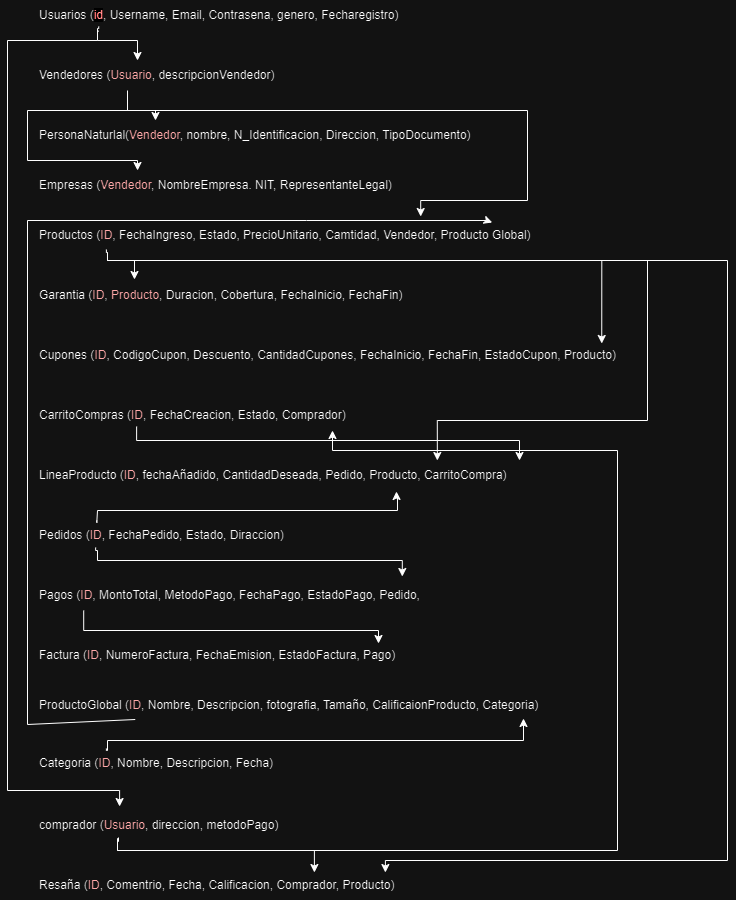

The diagram above was exported from draw.io. Its source (the exported page's mxGraphModel, read from the mxfile embedded in the PNG):
<mxGraphModel dx="791" dy="680" grid="1" gridSize="10" guides="1" tooltips="1" connect="1" arrows="1" fold="1" page="1" pageScale="1" pageWidth="827" pageHeight="1169" math="0" shadow="0">
  <root>
    <mxCell id="0" />
    <mxCell id="1" parent="0" />
    <mxCell id="UpO8wtJ4p0FiVdtKClNN-10" value="" style="edgeStyle=orthogonalEdgeStyle;rounded=0;orthogonalLoop=1;jettySize=auto;html=1;exitX=0.136;exitY=0.867;exitDx=0;exitDy=0;exitPerimeter=0;" parent="1" source="xzL96UykeQlDZg3FOkLR-1" target="xzL96UykeQlDZg3FOkLR-2" edge="1">
      <mxGeometry relative="1" as="geometry">
        <Array as="points">
          <mxPoint x="111" y="68" />
          <mxPoint x="110" y="68" />
          <mxPoint x="110" y="80" />
          <mxPoint x="150" y="80" />
        </Array>
      </mxGeometry>
    </mxCell>
    <mxCell id="UpO8wtJ4p0FiVdtKClNN-33" value="" style="edgeStyle=orthogonalEdgeStyle;rounded=0;orthogonalLoop=1;jettySize=auto;html=1;entryX=0.304;entryY=-0.133;entryDx=0;entryDy=0;entryPerimeter=0;exitX=0.136;exitY=1.033;exitDx=0;exitDy=0;exitPerimeter=0;" parent="1" source="xzL96UykeQlDZg3FOkLR-1" target="UpO8wtJ4p0FiVdtKClNN-20" edge="1">
      <mxGeometry relative="1" as="geometry">
        <mxPoint x="80" y="80" as="sourcePoint" />
        <Array as="points">
          <mxPoint x="110" y="70" />
          <mxPoint x="110" y="80" />
          <mxPoint x="20" y="80" />
          <mxPoint x="20" y="830" />
          <mxPoint x="132" y="830" />
        </Array>
      </mxGeometry>
    </mxCell>
    <mxCell id="xzL96UykeQlDZg3FOkLR-1" value="Usuarios (&lt;font color=&quot;#cc0000&quot;&gt;&lt;span style=&quot;background-color: rgb(255, 255, 255);&quot;&gt;id&lt;/span&gt;&lt;/font&gt;, Username, Email, Contrasena, genero, Fecharegistro)" style="text;strokeColor=none;align=left;fillColor=none;html=1;verticalAlign=middle;whiteSpace=wrap;rounded=0;" parent="1" vertex="1">
      <mxGeometry x="50" y="40" width="450" height="30" as="geometry" />
    </mxCell>
    <mxCell id="UpO8wtJ4p0FiVdtKClNN-11" value="" style="edgeStyle=orthogonalEdgeStyle;rounded=0;orthogonalLoop=1;jettySize=auto;html=1;entryX=0.2;entryY=0;entryDx=0;entryDy=0;entryPerimeter=0;" parent="1" source="xzL96UykeQlDZg3FOkLR-2" target="xzL96UykeQlDZg3FOkLR-3" edge="1">
      <mxGeometry relative="1" as="geometry">
        <Array as="points">
          <mxPoint x="140" y="150" />
          <mxPoint x="168" y="150" />
        </Array>
      </mxGeometry>
    </mxCell>
    <mxCell id="UpO8wtJ4p0FiVdtKClNN-12" value="" style="edgeStyle=orthogonalEdgeStyle;rounded=0;orthogonalLoop=1;jettySize=auto;html=1;entryX=0.164;entryY=0;entryDx=0;entryDy=0;entryPerimeter=0;" parent="1" target="xzL96UykeQlDZg3FOkLR-4" edge="1">
      <mxGeometry relative="1" as="geometry">
        <mxPoint x="140" y="140" as="sourcePoint" />
        <Array as="points">
          <mxPoint x="140" y="150" />
          <mxPoint x="40" y="150" />
          <mxPoint x="40" y="200" />
          <mxPoint x="150" y="200" />
        </Array>
      </mxGeometry>
    </mxCell>
    <mxCell id="UpO8wtJ4p0FiVdtKClNN-13" value="" style="edgeStyle=orthogonalEdgeStyle;rounded=0;orthogonalLoop=1;jettySize=auto;html=1;entryX=0.723;entryY=-0.133;entryDx=0;entryDy=0;entryPerimeter=0;" parent="1" target="xzL96UykeQlDZg3FOkLR-5" edge="1">
      <mxGeometry relative="1" as="geometry">
        <mxPoint x="140" y="140" as="sourcePoint" />
        <Array as="points">
          <mxPoint x="140" y="140" />
          <mxPoint x="140" y="150" />
          <mxPoint x="540" y="150" />
          <mxPoint x="540" y="240" />
          <mxPoint x="433" y="240" />
        </Array>
      </mxGeometry>
    </mxCell>
    <mxCell id="xzL96UykeQlDZg3FOkLR-2" value="Vendedores (&lt;font color=&quot;#cc0000&quot;&gt;Usuario&lt;/font&gt;, descripcionVendedor&lt;span style=&quot;background-color: initial;&quot;&gt;)&amp;nbsp;&lt;/span&gt;" style="text;strokeColor=none;align=left;fillColor=none;html=1;verticalAlign=middle;whiteSpace=wrap;rounded=0;" parent="1" vertex="1">
      <mxGeometry x="50" y="100" width="560" height="30" as="geometry" />
    </mxCell>
    <mxCell id="xzL96UykeQlDZg3FOkLR-3" value="PersonaNaturlal(&lt;font color=&quot;#cc0000&quot;&gt;Vendedor&lt;/font&gt;, nombre, N_Identificacion, Direccion, TipoDocumento)" style="text;strokeColor=none;align=left;fillColor=none;html=1;verticalAlign=middle;whiteSpace=wrap;rounded=0;" parent="1" vertex="1">
      <mxGeometry x="50" y="160" width="590" height="30" as="geometry" />
    </mxCell>
    <mxCell id="xzL96UykeQlDZg3FOkLR-4" value="Empresas (&lt;font color=&quot;#cc0000&quot;&gt;Vendedor&lt;/font&gt;, NombreEmpresa. NIT, RepresentanteLegal)" style="text;strokeColor=none;align=left;fillColor=none;html=1;verticalAlign=middle;whiteSpace=wrap;rounded=0;" parent="1" vertex="1">
      <mxGeometry x="50" y="210" width="610" height="30" as="geometry" />
    </mxCell>
    <mxCell id="UpO8wtJ4p0FiVdtKClNN-16" value="" style="edgeStyle=orthogonalEdgeStyle;rounded=0;orthogonalLoop=1;jettySize=auto;html=1;entryX=0.183;entryY=-0.033;entryDx=0;entryDy=0;entryPerimeter=0;exitX=0.13;exitY=0.967;exitDx=0;exitDy=0;exitPerimeter=0;" parent="1" source="xzL96UykeQlDZg3FOkLR-5" target="xzL96UykeQlDZg3FOkLR-7" edge="1">
      <mxGeometry relative="1" as="geometry">
        <Array as="points">
          <mxPoint x="119" y="292" />
          <mxPoint x="120" y="292" />
          <mxPoint x="120" y="300" />
          <mxPoint x="147" y="300" />
        </Array>
      </mxGeometry>
    </mxCell>
    <mxCell id="UpO8wtJ4p0FiVdtKClNN-18" value="" style="edgeStyle=orthogonalEdgeStyle;rounded=0;orthogonalLoop=1;jettySize=auto;html=1;exitX=0.132;exitY=1.067;exitDx=0;exitDy=0;exitPerimeter=0;entryX=0.925;entryY=0.1;entryDx=0;entryDy=0;entryPerimeter=0;" parent="1" source="xzL96UykeQlDZg3FOkLR-5" target="xzL96UykeQlDZg3FOkLR-8" edge="1">
      <mxGeometry relative="1" as="geometry">
        <Array as="points">
          <mxPoint x="120" y="300" />
          <mxPoint x="614" y="300" />
        </Array>
      </mxGeometry>
    </mxCell>
    <mxCell id="UpO8wtJ4p0FiVdtKClNN-23" value="" style="edgeStyle=orthogonalEdgeStyle;rounded=0;orthogonalLoop=1;jettySize=auto;html=1;entryX=0.892;entryY=0.067;entryDx=0;entryDy=0;entryPerimeter=0;" parent="1" target="UpO8wtJ4p0FiVdtKClNN-22" edge="1">
      <mxGeometry relative="1" as="geometry">
        <mxPoint x="120" y="300" as="sourcePoint" />
        <Array as="points">
          <mxPoint x="315" y="300" />
          <mxPoint x="740" y="300" />
          <mxPoint x="740" y="900" />
          <mxPoint x="398" y="900" />
        </Array>
      </mxGeometry>
    </mxCell>
    <mxCell id="UpO8wtJ4p0FiVdtKClNN-24" value="" style="edgeStyle=orthogonalEdgeStyle;rounded=0;orthogonalLoop=1;jettySize=auto;html=1;entryX=0.714;entryY=0;entryDx=0;entryDy=0;entryPerimeter=0;" parent="1" target="xzL96UykeQlDZg3FOkLR-6" edge="1">
      <mxGeometry relative="1" as="geometry">
        <mxPoint x="120" y="300" as="sourcePoint" />
        <Array as="points">
          <mxPoint x="660" y="300" />
          <mxPoint x="660" y="460" />
          <mxPoint x="450" y="460" />
        </Array>
      </mxGeometry>
    </mxCell>
    <mxCell id="xzL96UykeQlDZg3FOkLR-5" value="Productos (&lt;font color=&quot;#cc0000&quot;&gt;ID&lt;/font&gt;, FechaIngreso, Estado, PrecioUnitario, Camtidad, Vendedor, Producto Global)" style="text;strokeColor=none;align=left;fillColor=none;html=1;verticalAlign=middle;whiteSpace=wrap;rounded=0;" parent="1" vertex="1">
      <mxGeometry x="50" y="260" width="530" height="30" as="geometry" />
    </mxCell>
    <mxCell id="xzL96UykeQlDZg3FOkLR-6" value="LineaProducto (&lt;font color=&quot;#cc0000&quot;&gt;ID&lt;/font&gt;, fechaAñadido, CantidadDeseada, Pedido, Producto, CarritoCompra)" style="text;strokeColor=none;align=left;fillColor=none;html=1;verticalAlign=middle;whiteSpace=wrap;rounded=0;" parent="1" vertex="1">
      <mxGeometry x="50" y="500" width="560" height="30" as="geometry" />
    </mxCell>
    <mxCell id="xzL96UykeQlDZg3FOkLR-7" value="Garantia (&lt;font color=&quot;#cc0000&quot;&gt;ID&lt;/font&gt;, &lt;font color=&quot;#cc0000&quot;&gt;Producto&lt;/font&gt;, Duracion, Cobertura, FechaInicio, FechaFin)" style="text;strokeColor=none;align=left;fillColor=none;html=1;verticalAlign=middle;whiteSpace=wrap;rounded=0;" parent="1" vertex="1">
      <mxGeometry x="50" y="320" width="530" height="30" as="geometry" />
    </mxCell>
    <mxCell id="xzL96UykeQlDZg3FOkLR-8" value="Cupones (&lt;font color=&quot;#cc0000&quot;&gt;ID&lt;/font&gt;, CodigoCupon, Descuento, CantidadCupones, FechaInicio, FechaFin, EstadoCupon, Producto)" style="text;strokeColor=none;align=left;fillColor=none;html=1;verticalAlign=middle;whiteSpace=wrap;rounded=0;" parent="1" vertex="1">
      <mxGeometry x="50" y="380" width="610" height="30" as="geometry" />
    </mxCell>
    <mxCell id="UpO8wtJ4p0FiVdtKClNN-25" value="" style="edgeStyle=orthogonalEdgeStyle;rounded=0;orthogonalLoop=1;jettySize=auto;html=1;exitX=0.168;exitY=0.867;exitDx=0;exitDy=0;exitPerimeter=0;" parent="1" source="xzL96UykeQlDZg3FOkLR-11" edge="1">
      <mxGeometry relative="1" as="geometry">
        <mxPoint x="70" y="480" as="sourcePoint" />
        <mxPoint x="532" y="500" as="targetPoint" />
        <Array as="points">
          <mxPoint x="150" y="480" />
          <mxPoint x="532" y="480" />
        </Array>
      </mxGeometry>
    </mxCell>
    <mxCell id="xzL96UykeQlDZg3FOkLR-11" value="CarritoCompras (&lt;font color=&quot;#cc0000&quot;&gt;ID&lt;/font&gt;, FechaCreacion, Estado, Comprador)" style="text;strokeColor=none;align=left;fillColor=none;html=1;verticalAlign=middle;whiteSpace=wrap;rounded=0;" parent="1" vertex="1">
      <mxGeometry x="50" y="440" width="590" height="30" as="geometry" />
    </mxCell>
    <mxCell id="UpO8wtJ4p0FiVdtKClNN-30" value="" style="edgeStyle=orthogonalEdgeStyle;rounded=0;orthogonalLoop=1;jettySize=auto;html=1;entryX=0.641;entryY=1.033;entryDx=0;entryDy=0;entryPerimeter=0;exitX=0.104;exitY=0;exitDx=0;exitDy=0;exitPerimeter=0;" parent="1" source="xzL96UykeQlDZg3FOkLR-13" target="xzL96UykeQlDZg3FOkLR-6" edge="1">
      <mxGeometry relative="1" as="geometry">
        <Array as="points">
          <mxPoint x="109" y="562" />
          <mxPoint x="110" y="550" />
          <mxPoint x="410" y="550" />
          <mxPoint x="410" y="534" />
          <mxPoint x="409" y="534" />
        </Array>
      </mxGeometry>
    </mxCell>
    <mxCell id="UpO8wtJ4p0FiVdtKClNN-31" value="" style="edgeStyle=orthogonalEdgeStyle;rounded=0;orthogonalLoop=1;jettySize=auto;html=1;entryX=0.608;entryY=-0.133;entryDx=0;entryDy=0;entryPerimeter=0;exitX=0.102;exitY=0.9;exitDx=0;exitDy=0;exitPerimeter=0;" parent="1" source="xzL96UykeQlDZg3FOkLR-13" target="xzL96UykeQlDZg3FOkLR-14" edge="1">
      <mxGeometry relative="1" as="geometry">
        <Array as="points">
          <mxPoint x="108" y="590" />
          <mxPoint x="110" y="590" />
          <mxPoint x="110" y="600" />
          <mxPoint x="415" y="600" />
        </Array>
      </mxGeometry>
    </mxCell>
    <mxCell id="xzL96UykeQlDZg3FOkLR-13" value="Pedidos (&lt;font color=&quot;#cc0000&quot;&gt;ID&lt;/font&gt;, FechaPedido, Estado, Diraccion)" style="text;strokeColor=none;align=left;fillColor=none;html=1;verticalAlign=middle;whiteSpace=wrap;rounded=0;" parent="1" vertex="1">
      <mxGeometry x="50" y="560" width="570" height="30" as="geometry" />
    </mxCell>
    <mxCell id="UpO8wtJ4p0FiVdtKClNN-32" value="" style="edgeStyle=orthogonalEdgeStyle;rounded=0;orthogonalLoop=1;jettySize=auto;html=1;entryX=0.775;entryY=0.1;entryDx=0;entryDy=0;entryPerimeter=0;exitX=0.077;exitY=1;exitDx=0;exitDy=0;exitPerimeter=0;" parent="1" source="xzL96UykeQlDZg3FOkLR-14" target="xzL96UykeQlDZg3FOkLR-15" edge="1">
      <mxGeometry relative="1" as="geometry" />
    </mxCell>
    <mxCell id="xzL96UykeQlDZg3FOkLR-14" value="&lt;div&gt;Pagos (&lt;font color=&quot;#cc0000&quot;&gt;ID&lt;/font&gt;, MontoTotal, MetodoPago, FechaPago, EstadoPago, Pedido,&amp;nbsp;&lt;/div&gt;" style="text;strokeColor=none;align=left;fillColor=none;html=1;verticalAlign=middle;whiteSpace=wrap;rounded=0;" parent="1" vertex="1">
      <mxGeometry x="50" y="620" width="600" height="30" as="geometry" />
    </mxCell>
    <mxCell id="xzL96UykeQlDZg3FOkLR-15" value="Factura (&lt;font color=&quot;#cc0000&quot;&gt;ID&lt;/font&gt;, NumeroFactura, FechaEmision, EstadoFactura, Pago)" style="text;strokeColor=none;align=left;fillColor=none;html=1;verticalAlign=middle;whiteSpace=wrap;rounded=0;" parent="1" vertex="1">
      <mxGeometry x="50" y="680" width="440" height="30" as="geometry" />
    </mxCell>
    <mxCell id="UpO8wtJ4p0FiVdtKClNN-14" value="ProductoGlobal (&lt;font color=&quot;#cc0000&quot;&gt;ID&lt;/font&gt;, Nombre, Descripcion, fotografia, Tamaño, CalificaionProducto, Categoria)" style="text;html=1;align=left;verticalAlign=middle;resizable=0;points=[];autosize=1;strokeColor=none;fillColor=none;" parent="1" vertex="1">
      <mxGeometry x="50" y="730" width="540" height="30" as="geometry" />
    </mxCell>
    <mxCell id="UpO8wtJ4p0FiVdtKClNN-26" value="" style="edgeStyle=orthogonalEdgeStyle;rounded=0;orthogonalLoop=1;jettySize=auto;html=1;entryX=0.9;entryY=0.933;entryDx=0;entryDy=0;entryPerimeter=0;exitX=0.265;exitY=0;exitDx=0;exitDy=0;exitPerimeter=0;" parent="1" source="UpO8wtJ4p0FiVdtKClNN-19" target="UpO8wtJ4p0FiVdtKClNN-14" edge="1">
      <mxGeometry relative="1" as="geometry">
        <Array as="points">
          <mxPoint x="119" y="790" />
          <mxPoint x="120" y="790" />
          <mxPoint x="120" y="780" />
          <mxPoint x="536" y="780" />
        </Array>
      </mxGeometry>
    </mxCell>
    <mxCell id="UpO8wtJ4p0FiVdtKClNN-19" value="&lt;div&gt;Categoria (&lt;font color=&quot;#cc0000&quot;&gt;ID&lt;/font&gt;, Nombre, Descripcion, Fecha)&lt;br&gt;&lt;/div&gt;" style="text;html=1;align=left;verticalAlign=middle;resizable=0;points=[];autosize=1;strokeColor=none;fillColor=none;" parent="1" vertex="1">
      <mxGeometry x="50" y="788" width="260" height="30" as="geometry" />
    </mxCell>
    <mxCell id="UpO8wtJ4p0FiVdtKClNN-21" value="" style="edgeStyle=orthogonalEdgeStyle;rounded=0;orthogonalLoop=1;jettySize=auto;html=1;" parent="1" target="xzL96UykeQlDZg3FOkLR-11" edge="1">
      <mxGeometry relative="1" as="geometry">
        <Array as="points">
          <mxPoint x="130" y="878" />
          <mxPoint x="130" y="890" />
          <mxPoint x="630" y="890" />
          <mxPoint x="630" y="490" />
          <mxPoint x="337" y="490" />
        </Array>
        <mxPoint x="130" y="880" as="sourcePoint" />
      </mxGeometry>
    </mxCell>
    <mxCell id="UpO8wtJ4p0FiVdtKClNN-27" value="" style="edgeStyle=orthogonalEdgeStyle;rounded=0;orthogonalLoop=1;jettySize=auto;html=1;entryX=0.71;entryY=0.067;entryDx=0;entryDy=0;entryPerimeter=0;exitX=0.3;exitY=0.9;exitDx=0;exitDy=0;exitPerimeter=0;" parent="1" source="UpO8wtJ4p0FiVdtKClNN-20" target="UpO8wtJ4p0FiVdtKClNN-22" edge="1">
      <mxGeometry relative="1" as="geometry">
        <Array as="points">
          <mxPoint x="131" y="881" />
          <mxPoint x="130" y="881" />
          <mxPoint x="130" y="890" />
          <mxPoint x="327" y="890" />
        </Array>
      </mxGeometry>
    </mxCell>
    <mxCell id="UpO8wtJ4p0FiVdtKClNN-20" value="comprador (&lt;font color=&quot;#cc0000&quot;&gt;Usuario&lt;/font&gt;, direccion, metodoPago)" style="text;html=1;align=left;verticalAlign=middle;resizable=0;points=[];autosize=1;strokeColor=none;fillColor=none;" parent="1" vertex="1">
      <mxGeometry x="50" y="850" width="270" height="30" as="geometry" />
    </mxCell>
    <mxCell id="UpO8wtJ4p0FiVdtKClNN-22" value="Resaña (&lt;font color=&quot;#cc0000&quot;&gt;ID&lt;/font&gt;, Comentrio, Fecha, Calificacion, Comprador, Producto)" style="text;html=1;align=left;verticalAlign=middle;resizable=0;points=[];autosize=1;strokeColor=none;fillColor=none;" parent="1" vertex="1">
      <mxGeometry x="50" y="910" width="390" height="30" as="geometry" />
    </mxCell>
    <mxCell id="UpO8wtJ4p0FiVdtKClNN-29" value="" style="endArrow=classic;html=1;rounded=0;entryX=0.858;entryY=0.067;entryDx=0;entryDy=0;entryPerimeter=0;exitX=0.181;exitY=0.967;exitDx=0;exitDy=0;exitPerimeter=0;" parent="1" target="xzL96UykeQlDZg3FOkLR-5" edge="1" source="UpO8wtJ4p0FiVdtKClNN-14">
      <mxGeometry width="50" height="50" relative="1" as="geometry">
        <mxPoint x="150" y="764" as="sourcePoint" />
        <mxPoint x="500" y="309.01" as="targetPoint" />
        <Array as="points">
          <mxPoint x="40" y="764" />
          <mxPoint x="40" y="260" />
          <mxPoint x="318.97" y="260" />
          <mxPoint x="498.97" y="260" />
        </Array>
      </mxGeometry>
    </mxCell>
  </root>
</mxGraphModel>